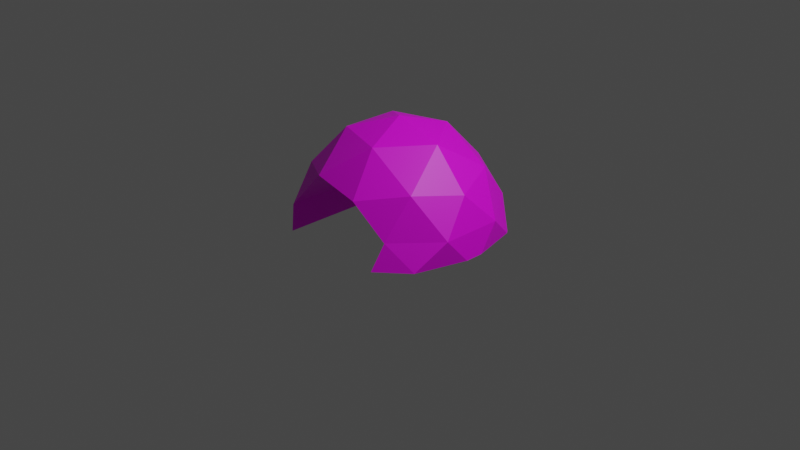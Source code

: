 # Source: Cave.blend  (saved by Blender 2.81.16; exported with 4.5.12 LTS)
import bpy
from mathutils import Matrix  # noqa: F401  (used for matrix-valued properties, if any)

bpy.ops.wm.read_factory_settings(use_empty=True)
scene = bpy.context.scene
scene.name = 'Scene'

# ---- collections
col_collection = bpy.data.collections.new('Collection'); scene.collection.children.link(col_collection)

# ---- images (referenced by path relative to the original .blend; pixels are not part of the script)
import os
ASSET_DIR = os.environ.get("B2B_ASSET_DIR", "")  # directory of the original .blend (textures are referenced by path, not embedded)
HERE = os.path.dirname(os.path.abspath(__file__))  # packed textures are extracted next to this script under _unpacked/

def load_image(name, relpath, width, height, colorspace="sRGB"):
    """Load a texture the original file referenced (path relative to the .blend, or extracted next to this script)."""
    p = next((c for c in (os.path.join(HERE, relpath), os.path.join(ASSET_DIR, relpath)) if relpath and os.path.exists(c)), "")
    if p:
        img = bpy.data.images.load(p, check_existing=True)
        img.name = name
    else:  # same state as the original file: an image datablock whose file is absent (Cycles renders it pink)
        img = bpy.data.images.new(name, width, height)
        img.source = "FILE"
        img.filepath = "//" + (relpath or name)
    img.colorspace_settings.name = colorspace
    return img
img_t_rock_d_png = load_image('T_Rock_D.png', 'T_Rock_D.png', 1024, 1024, 'sRGB')

# ---- materials (node trees are filled in below, after node groups)
mat_rock = bpy.data.materials.new('Rock')
mat_rock.use_transparent_shadow = False

# ---- material node trees
mat_rock.use_nodes = True; mat_rock.node_tree.nodes.clear()
_N = mat_rock.node_tree.nodes; _L = mat_rock.node_tree.links
n0 = _N.new('ShaderNodeOutputMaterial'); n0.name = 'Material Output'; n0.location = (300, 300)
n1 = _N.new('ShaderNodeBsdfPrincipled'); n1.name = 'Principled BSDF'; n1.location = (10, 300)
n1.distribution = 'GGX'
n1.subsurface_method = 'BURLEY'
n1.inputs[3].default_value = 1.45
n1.inputs[27].default_value = (0.0, 0.0, 0.0, 1.0)
n1.inputs[28].default_value = 1.0
n2 = _N.new('ShaderNodeTexImage'); n2.name = 'Image Texture'; n2.location = (-280, 280)
n2.image = img_t_rock_d_png
_L.new(n1.outputs[0], n0.inputs[0])
_L.new(n2.outputs[0], n1.inputs[0])
n0.is_active_output = True

# ---- world
world_world = bpy.data.worlds.new('World'); scene.world = world_world
world_world.use_nodes = True; world_world.node_tree.nodes.clear()
_N = world_world.node_tree.nodes; _L = world_world.node_tree.links
n0 = _N.new('ShaderNodeOutputWorld'); n0.name = 'World Output'; n0.location = (300, 300)
n1 = _N.new('ShaderNodeBackground'); n1.name = 'Background'; n1.location = (10, 300)
n1.inputs[0].default_value = (0.05088, 0.05088, 0.05088, 1.0)
_L.new(n1.outputs[0], n0.inputs[0])
n0.is_active_output = True
world_world.color = (0.05088, 0.05088, 0.05088)
world_world.use_sun_shadow = False
world_world.sun_shadow_jitter_overblur = 0.0

# ---- cameras
cam_camera = bpy.data.cameras.new('Camera')
cam_camera.clip_end = 100.0
cam_camera.ortho_scale = 7.314

# ---- lights
light_light = bpy.data.lights.new('Light', 'POINT')
light_light.transmission_factor = 0.0
light_light.energy = 1000.0
light_light.shadow_soft_size = 0.1
light_light.shadow_maximum_resolution = 0.006
light_light.use_absolute_resolution = True

# ---- meshes
me_icosphere = bpy.data.meshes.new('Icosphere')
me_icosphere.from_pydata([(0.2764, -0.8506, 0.5627), (-0.7236, -0.5257, 0.5627), (-0.7236, 0.5257, 0.5627), (0.2764, 0.8506, 0.5627), (0.8944, 0.0, 0.5627), (0.0, 0.0, 1.115), (0.5867, 0.3893, -0.03712), (0.247, 0.5323, -0.03687), (-0.2728, 0.6762, -0.0362), (-0.2629, 0.495, 0.6412), (-0.6222, 0.4458, 0.2258), (-0.5851, 0.3923, -0.03614), (-5.307e-08, 0.9992, 0.2258), (0.2764, 0.4534, 0.5627), (1.007, -0.3289, 0.2258), (1.007, 0.3253, 0.2258), (0.6222, -0.7757, 0.2258), (-1.007, -0.3289, 0.2258), (-0.6222, -0.8582, 0.2258), (-0.6222, 0.8546, 0.2258), (-1.007, 0.3253, 0.2258), (0.6222, 0.8546, 0.2258), (-5.307e-08, 1.057, 0.2258), (0.6882, -0.5, 0.6412), (-0.2629, -0.809, 0.6412), (-0.8506, 0.0, 0.6412), (-0.2629, 0.809, 0.6412), (0.6882, 0.5, 0.6412), (0.1625, -0.5, 0.9661), (0.5257, 0.0, 0.9661), (-0.4253, -0.309, 0.9661), (-0.4253, 0.309, 0.9661), (0.1625, 0.5, 0.9661), (0.8895, -0.6439, -0.0377), (-1.036, -0.0268, -0.03522), (-0.3183, 1.009, -0.03614), (0.8895, 0.6459, -0.0377), (0.9155, 0.6101, -0.03774), (0.6222, 0.5284, 0.2258), (-0.5851, -0.9117, -0.03614), (-1.036, 0.02323, -0.03522), (-0.2728, 1.024, -0.0362), (0.4356, 0.9362, -0.03712), (0.247, 0.9975, -0.03687), (-0.7383, 0.678, -0.0356), (-0.8564, 0.5155, -0.03545), (-0.9376, -0.519, -0.03545), (-0.8133, -0.6816, -0.0356), (0.5867, -0.9148, -0.03712), (1.045, -0.1002, -0.0379), (1.045, 0.09659, -0.0379)], [], [(33, 49, 14), (48, 16, 38, 6), (34, 46, 17), (35, 44, 19), (36, 42, 21), (33, 14, 16), (24, 18, 10, 9), (34, 17, 20, 40), (35, 19, 22, 41), (36, 21, 15, 37), (0, 23, 28), (1, 24, 30), (2, 25, 31), (3, 26, 32), (4, 27, 29), (29, 32, 5), (29, 27, 32), (27, 3, 32), (32, 31, 5), (32, 26, 31), (26, 2, 31), (31, 30, 5), (31, 25, 30), (25, 1, 30), (30, 28, 5), (30, 24, 28), (24, 0, 28), (28, 29, 5), (28, 23, 29), (23, 4, 29), (15, 27, 4), (15, 21, 27), (21, 3, 27), (22, 26, 3), (22, 19, 26), (19, 2, 26), (20, 25, 2), (20, 17, 25), (17, 1, 25), (18, 24, 1), (0, 24, 9, 13), (16, 23, 0), (16, 14, 23), (14, 4, 23), (21, 22, 3), (8, 7, 12), (43, 41, 22), (19, 20, 2), (8, 12, 10, 11), (45, 40, 20), (17, 18, 1), (10, 12, 9), (47, 39, 18), (16, 0, 13, 38), (48, 33, 16), (14, 15, 4), (12, 7, 6, 38), (50, 37, 15), (12, 38, 13), (12, 13, 9), (18, 39, 11, 10), (14, 49, 50, 15), (17, 46, 47, 18), (19, 44, 45, 20), (21, 42, 43, 22)])
_uv = me_icosphere.uv_layers.new(name='UVMap')
_uv.uv.foreach_set('vector', [0.851, 0.2233, 0.73, 0.2532, 0.7819, 0.343, 0.2283, 0.1564, 0.2967, 0.1923, 0.2967, 0.5286, 0.2283, 0.4927, -0.03944, 0.2244, -0.1593, 0.254, -0.1079, 0.343, 0.2574, 0.224, 0.1373, 0.254, 0.1887, 0.343, 0.5544, 0.2233, 0.4336, 0.2535, 0.4853, 0.343, 0.851, 0.2233, 0.7819, 0.343, 0.9302, 0.343, 0.5618, 0.1837, 0.7035, 0.171, 0.7035, 0.5073, 0.5618, 0.52, -0.03944, 0.2244, -0.1079, 0.343, 0.04038, 0.343, -0.0281, 0.2244, 0.2574, 0.224, 0.1887, 0.343, 0.337, 0.343, 0.2682, 0.224, 0.5544, 0.2233, 0.4853, 0.343, 0.6336, 0.343, 0.5644, 0.2233, 1.004, 0.4714, 0.856, 0.4714, 0.9302, 0.5999, 1.301, 0.4714, 1.153, 0.4714, 1.227, 0.5999, 0.1145, 0.4714, -0.03377, 0.4714, 0.04038, 0.5999, 0.4111, 0.4714, 0.2628, 0.4714, 0.337, 0.5999, 0.7077, 0.4714, 0.5594, 0.4714, 0.6336, 0.5999, 0.6336, 0.5999, 0.4853, 0.5999, 0.5594, 0.7283, 0.6336, 0.5999, 0.5594, 0.4714, 0.4853, 0.5999, 0.5594, 0.4714, 0.4111, 0.4714, 0.4853, 0.5999, 0.337, 0.5999, 0.1887, 0.5999, 0.2628, 0.7283, 0.337, 0.5999, 0.2628, 0.4714, 0.1887, 0.5999, 0.2628, 0.4714, 0.1145, 0.4714, 0.1887, 0.5999, 0.04038, 0.5999, -0.1079, 0.5999, -0.03377, 0.7283, 0.04038, 0.5999, -0.03377, 0.4714, -0.1079, 0.5999, -0.03377, 0.4714, -0.1821, 0.4714, -0.1079, 0.5999, 1.227, 0.5999, 1.078, 0.5999, 1.153, 0.7283, 1.227, 0.5999, 1.153, 0.4714, 1.078, 0.5999, 1.153, 0.4714, 1.004, 0.4714, 1.078, 0.5999, 0.9302, 0.5999, 0.7819, 0.5999, 0.856, 0.7283, 0.9302, 0.5999, 0.856, 0.4714, 0.7819, 0.5999, 0.856, 0.4714, 0.7077, 0.4714, 0.7819, 0.5999, 0.6336, 0.343, 0.5594, 0.4714, 0.7077, 0.4714, 0.6336, 0.343, 0.4853, 0.343, 0.5594, 0.4714, 0.4853, 0.343, 0.4111, 0.4714, 0.5594, 0.4714, 0.337, 0.343, 0.2628, 0.4714, 0.4111, 0.4714, 0.337, 0.343, 0.1887, 0.343, 0.2628, 0.4714, 0.1887, 0.343, 0.1145, 0.4714, 0.2628, 0.4714, 0.04038, 0.343, -0.03377, 0.4714, 0.1145, 0.4714, 0.04038, 0.343, -0.1079, 0.343, -0.03377, 0.4714, -0.1079, 0.343, -0.1821, 0.4714, -0.03377, 0.4714, 1.227, 0.343, 1.153, 0.4714, 1.301, 0.4714, 0.4213, 0.173, 0.5618, 0.1837, 0.5618, 0.52, 0.4213, 0.5093, 0.9302, 0.343, 0.856, 0.4714, 1.004, 0.4714, 0.9302, 0.343, 0.7819, 0.343, 0.856, 0.4714, 0.7819, 0.343, 0.7077, 0.4714, 0.856, 0.4714, 0.4853, 0.343, 0.337, 0.343, 0.4111, 0.4714, 1.147, 0.224, 1.027, 0.2536, 1.078, 0.343, 0.3886, 0.2536, 0.2682, 0.224, 0.337, 0.343, 0.1887, 0.343, 0.04038, 0.343, 0.1145, 0.4714, 1.147, 0.224, 1.078, 0.343, 1.227, 0.343, 1.158, 0.224, 0.09175, 0.254, -0.0281, 0.2244, 0.04038, 0.343, -0.1079, 0.343, -0.2562, 0.343, -0.1821, 0.4714, 1.227, 0.343, 1.078, 0.343, 1.153, 0.4714, -0.2048, 0.254, -0.3249, 0.224, -0.2562, 0.343, 0.2967, 0.1923, 0.4213, 0.173, 0.4213, 0.5093, 0.2967, 0.5286, 0.9819, 0.2535, 0.861, 0.2233, 0.9302, 0.343, 0.7819, 0.343, 0.6336, 0.343, 0.7077, 0.4714, 1.078, 0.343, 1.027, 0.2536, 0.9819, 0.2535, 0.9302, 0.343, 0.6854, 0.2532, 0.5644, 0.2233, 0.6336, 0.343, 1.078, 0.343, 0.9302, 0.343, 1.004, 0.4714, 1.078, 0.343, 1.004, 0.4714, 1.153, 0.4714, 0.7035, 0.171, 0.7717, 0.1572, 0.7717, 0.4935, 0.7035, 0.5073, 0.7819, 0.343, 0.73, 0.2532, 0.6854, 0.2532, 0.6336, 0.343, -0.1079, 0.343, -0.1593, 0.254, -0.2048, 0.254, -0.2562, 0.343, 0.1887, 0.343, 0.1373, 0.254, 0.09175, 0.254, 0.04038, 0.343, 0.4853, 0.343, 0.4336, 0.2535, 0.3886, 0.2536, 0.337, 0.343])
me_icosphere.materials.append(mat_rock)
me_icosphere.use_remesh_fix_poles = True
me_icosphere.use_remesh_preserve_attributes = False
me_icosphere.use_mirror_vertex_groups = False
me_icosphere.update()

# ---- objects
ob_light = bpy.data.objects.new('Light', light_light)
ob_camera = bpy.data.objects.new('Camera', cam_camera)
ob_icosphere = bpy.data.objects.new('Icosphere', me_icosphere)

# ---- transforms, parenting, visibility, modifiers, constraints
ob_light.location = (4.076, 1.005, 5.904)
ob_light.rotation_euler = (0.6503, 0.05522, 1.866)
ob_light.lock_rotations_4d = False
ob_light.empty_display_type = 'ARROWS'
ob_light.color = (0.0, 0.0, 0.0, 0.0)
ob_light.lineart.crease_threshold = 0.0
ob_camera.location = (7.359, -6.926, 4.958)
ob_camera.rotation_euler = (1.109, 0.0, 0.8149)
ob_camera.lock_rotations_4d = False
ob_camera.empty_display_type = 'ARROWS'
ob_camera.color = (0.0, 0.0, 0.0, 0.0)
ob_camera.display_type = 'WIRE'
ob_camera.lineart.crease_threshold = 0.0
ob_icosphere.location = (0.0, 0.0, 0.0)
ob_icosphere.lineart.crease_threshold = 0.0

# ---- collection membership
col_collection.objects.link(ob_light)
col_collection.objects.link(ob_camera)
col_collection.objects.link(ob_icosphere)

# ---- scene / render settings (as saved in the file)
scene.camera = ob_camera
scene.frame_start = 1; scene.frame_end = 250; scene.frame_set(1)
scene.render.engine = 'BLENDER_EEVEE_NEXT'
scene.cycles.use_denoising = False
scene.cycles.samples = 128
scene.cycles.sampling_pattern = 'TABULATED_SOBOL'
scene.cycles.use_adaptive_sampling = False
scene.cycles.use_light_tree = False
scene.view_settings.view_transform = 'Filmic'
bpy.context.view_layer.update()
